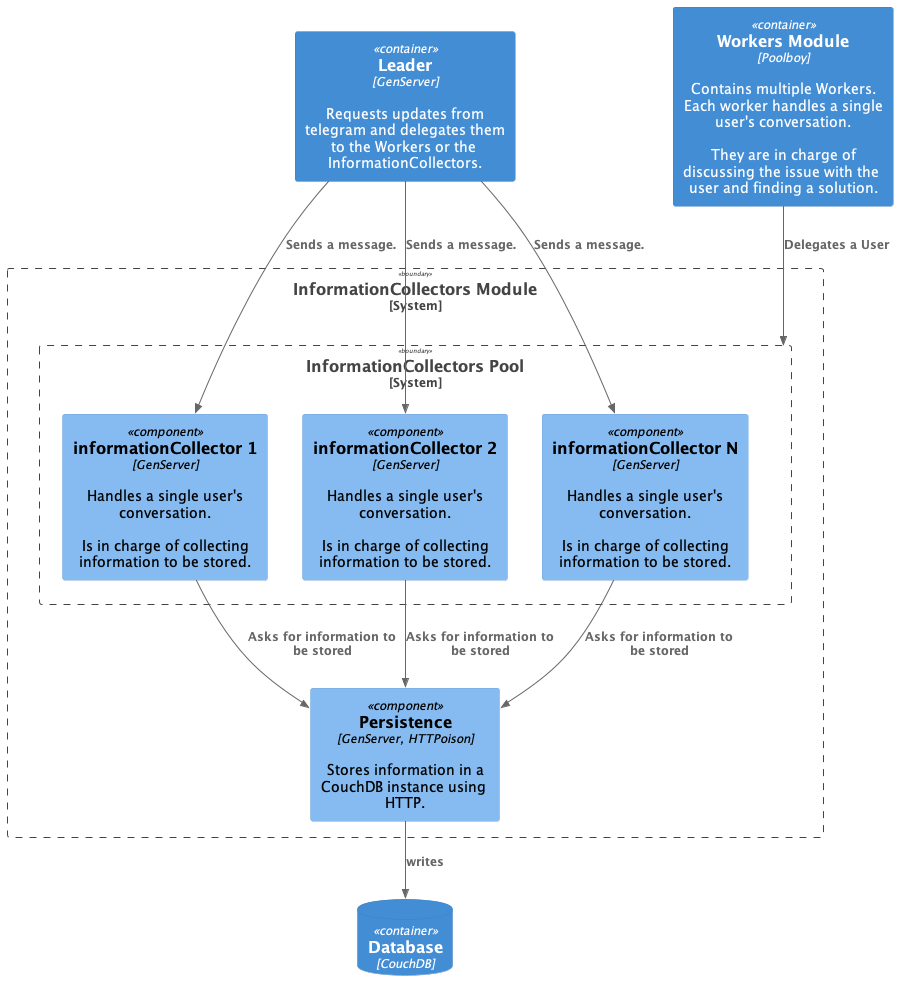

The diagram above was rendered by PlantUML. Its source (embedded in the PNG):
@startuml ComponentInformationCollector
!include <C4/C4_Component>
Container(Leader, "Leader", "GenServer", "Requests updates from telegram and delegates them to the Workers or the InformationCollectors.")
Container(workers, "Workers Module", "Poolboy", "Contains multiple Workers. Each worker handles a single user's conversation.\n\n They are in charge of discussing the issue with the user and finding a solution.")
System_Boundary(boundary, "InformationCollectors Module") {
    System_Boundary(informationCollectors, "InformationCollectors Pool") {
    Component(informationCollector1, "informationCollector 1", "GenServer", "Handles a single user's conversation.\n\n Is in charge of collecting information to be stored.")
    Component(informationCollector2, "informationCollector 2", "GenServer", "Handles a single user's conversation.\n\n Is in charge of collecting information to be stored.")
    Component(informationCollectorN, "informationCollector N", "GenServer", "Handles a single user's conversation.\n\n Is in charge of collecting information to be stored.")
    }
    Component(persistence, "Persistence", "GenServer, HTTPoison", "Stores information in a CouchDB instance using HTTP.")
    
}
ContainerDb(couchDb, "Database", "CouchDB")



Rel(Leader, informationCollector1, "Sends a message.")
Rel(Leader, informationCollector2, "Sends a message.")
Rel(Leader, informationCollectorN, "Sends a message.")

Rel(informationCollector1, persistence, "Asks for information to be stored")
Rel(informationCollector2, persistence, "Asks for information to be stored")
Rel(informationCollectorN, persistence, "Asks for information to be stored")

Rel(workers, informationCollectors, "Delegates a User")
Rel(persistence, couchDb, "writes")

@enduml